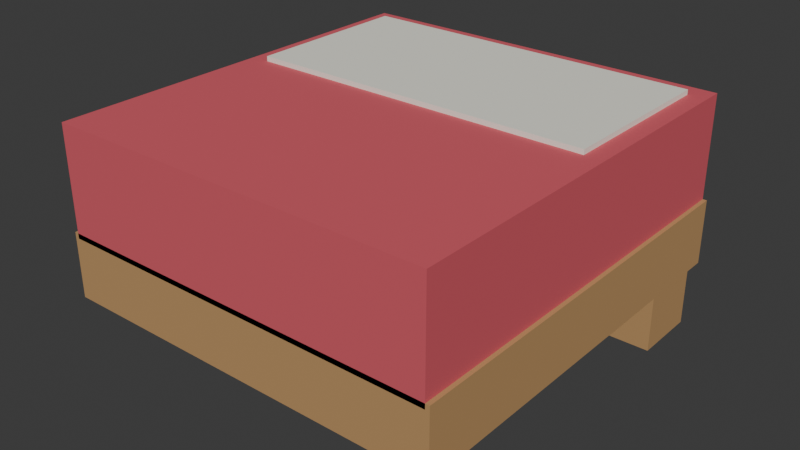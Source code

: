 # Source: bed_head.blend  (saved by Blender 4.5.92; exported with 4.5.12 LTS)
import bpy
from mathutils import Matrix  # noqa: F401  (used for matrix-valued properties, if any)

bpy.ops.wm.read_factory_settings(use_empty=True)
scene = bpy.context.scene
scene.name = 'Scene'

# ---- collections
col_collection = bpy.data.collections.new('Collection'); scene.collection.children.link(col_collection)

# ---- materials (node trees are filled in below, after node groups)
mat_wood = bpy.data.materials.new('wood')
mat_wood.diffuse_color = (0.5, 0.29, 0.12, 1.0)
mat_red = bpy.data.materials.new('red')
mat_red.diffuse_color = (0.67, 0.1, 0.13, 1.0)
mat_white = bpy.data.materials.new('white')
mat_white.diffuse_color = (0.88, 0.87, 0.77, 1.0)

# ---- material node trees
mat_wood.use_nodes = True; mat_wood.node_tree.nodes.clear()
_N = mat_wood.node_tree.nodes; _L = mat_wood.node_tree.links
n0 = _N.new('ShaderNodeBsdfPrincipled'); n0.name = 'Principled BSDF'; n0.location = (-200, 100)
n0.inputs[0].default_value = (0.5, 0.29, 0.12, 1.0)
n0.inputs[2].default_value = 0.85
n1 = _N.new('ShaderNodeOutputMaterial'); n1.name = 'Material Output'; n1.location = (200, 100)
_L.new(n0.outputs[0], n1.inputs[0])
n1.is_active_output = True
mat_red.use_nodes = True; mat_red.node_tree.nodes.clear()
_N = mat_red.node_tree.nodes; _L = mat_red.node_tree.links
n0 = _N.new('ShaderNodeBsdfPrincipled'); n0.name = 'Principled BSDF'; n0.location = (-200, 100)
n0.inputs[0].default_value = (0.67, 0.1, 0.13, 1.0)
n0.inputs[2].default_value = 0.85
n1 = _N.new('ShaderNodeOutputMaterial'); n1.name = 'Material Output'; n1.location = (200, 100)
_L.new(n0.outputs[0], n1.inputs[0])
n1.is_active_output = True
mat_white.use_nodes = True; mat_white.node_tree.nodes.clear()
_N = mat_white.node_tree.nodes; _L = mat_white.node_tree.links
n0 = _N.new('ShaderNodeBsdfPrincipled'); n0.name = 'Principled BSDF'; n0.location = (-200, 100)
n0.inputs[0].default_value = (0.88, 0.87, 0.77, 1.0)
n0.inputs[2].default_value = 0.85
n1 = _N.new('ShaderNodeOutputMaterial'); n1.name = 'Material Output'; n1.location = (200, 100)
_L.new(n0.outputs[0], n1.inputs[0])
n1.is_active_output = True

# ---- world
world_world = bpy.data.worlds.new('World'); scene.world = world_world
world_world.use_nodes = True; world_world.node_tree.nodes.clear()
_N = world_world.node_tree.nodes; _L = world_world.node_tree.links
n0 = _N.new('ShaderNodeOutputWorld'); n0.name = 'World Output'; n0.location = (200, 100)
n1 = _N.new('ShaderNodeBackground'); n1.name = 'Background'; n1.location = (-200, 100)
n1.inputs[0].default_value = (0.05088, 0.05088, 0.05088, 1.0)
_L.new(n1.outputs[0], n0.inputs[0])
n0.is_active_output = True
world_world.color = (0.05088, 0.05088, 0.05088)
world_world.sun_shadow_jitter_overblur = 0.0

# ---- meshes
me_cube_113 = bpy.data.meshes.new('Cube.113')
me_cube_113.from_pydata([(-0.48, -0.5, -0.08), (-0.48, -0.5, 0.08), (-0.48, 0.5, -0.08), (-0.48, 0.5, 0.08), (0.48, -0.5, -0.08), (0.48, -0.5, 0.08), (0.48, 0.5, -0.08), (0.48, 0.5, 0.08)], [], [(0, 1, 3, 2), (2, 3, 7, 6), (6, 7, 5, 4), (4, 5, 1, 0), (2, 6, 4, 0), (7, 3, 1, 5)])
_uv = me_cube_113.uv_layers.new(name='UVMap')
_uv.uv.foreach_set('vector', [0.375, 0.0, 0.625, 0.0, 0.625, 0.25, 0.375, 0.25, 0.375, 0.25, 0.625, 0.25, 0.625, 0.5, 0.375, 0.5, 0.375, 0.5, 0.625, 0.5, 0.625, 0.75, 0.375, 0.75, 0.375, 0.75, 0.625, 0.75, 0.625, 1.0, 0.375, 1.0, 0.125, 0.5, 0.375, 0.5, 0.375, 0.75, 0.125, 0.75, 0.625, 0.5, 0.875, 0.5, 0.875, 0.75, 0.625, 0.75])
me_cube_113.materials.append(mat_wood)
me_cube_113.update()
me_cube_114 = bpy.data.meshes.new('Cube.114')
me_cube_114.from_pydata([(-0.47, -0.5, -0.1325), (-0.47, -0.5, 0.1325), (-0.47, 0.5, -0.1325), (-0.47, 0.5, 0.1325), (0.47, -0.5, -0.1325), (0.47, -0.5, 0.1325), (0.47, 0.5, -0.1325), (0.47, 0.5, 0.1325)], [], [(0, 1, 3, 2), (2, 3, 7, 6), (6, 7, 5, 4), (4, 5, 1, 0), (2, 6, 4, 0), (7, 3, 1, 5)])
_uv = me_cube_114.uv_layers.new(name='UVMap')
_uv.uv.foreach_set('vector', [0.375, 0.0, 0.625, 0.0, 0.625, 0.25, 0.375, 0.25, 0.375, 0.25, 0.625, 0.25, 0.625, 0.5, 0.375, 0.5, 0.375, 0.5, 0.625, 0.5, 0.625, 0.75, 0.375, 0.75, 0.375, 0.75, 0.625, 0.75, 0.625, 1.0, 0.375, 1.0, 0.125, 0.5, 0.375, 0.5, 0.375, 0.75, 0.125, 0.75, 0.625, 0.5, 0.875, 0.5, 0.875, 0.75, 0.625, 0.75])
me_cube_114.materials.append(mat_red)
me_cube_114.update()
me_cube_115 = bpy.data.meshes.new('Cube.115')
me_cube_115.from_pydata([(-0.425, -0.21, -0.0175), (-0.425, -0.21, 0.0175), (-0.425, 0.21, -0.0175), (-0.425, 0.21, 0.0175), (0.425, -0.21, -0.0175), (0.425, -0.21, 0.0175), (0.425, 0.21, -0.0175), (0.425, 0.21, 0.0175)], [], [(0, 1, 3, 2), (2, 3, 7, 6), (6, 7, 5, 4), (4, 5, 1, 0), (2, 6, 4, 0), (7, 3, 1, 5)])
_uv = me_cube_115.uv_layers.new(name='UVMap')
_uv.uv.foreach_set('vector', [0.375, 0.0, 0.625, 0.0, 0.625, 0.25, 0.375, 0.25, 0.375, 0.25, 0.625, 0.25, 0.625, 0.5, 0.375, 0.5, 0.375, 0.5, 0.625, 0.5, 0.625, 0.75, 0.375, 0.75, 0.375, 0.75, 0.625, 0.75, 0.625, 1.0, 0.375, 1.0, 0.125, 0.5, 0.375, 0.5, 0.375, 0.75, 0.125, 0.75, 0.625, 0.5, 0.875, 0.5, 0.875, 0.75, 0.625, 0.75])
me_cube_115.materials.append(mat_white)
me_cube_115.update()
me_cube_116 = bpy.data.meshes.new('Cube.116')
me_cube_116.from_pydata([(-0.08, -0.08, -0.1), (-0.08, -0.08, 0.1), (-0.08, 0.08, -0.1), (-0.08, 0.08, 0.1), (0.08, -0.08, -0.1), (0.08, -0.08, 0.1), (0.08, 0.08, -0.1), (0.08, 0.08, 0.1)], [], [(0, 1, 3, 2), (2, 3, 7, 6), (6, 7, 5, 4), (4, 5, 1, 0), (2, 6, 4, 0), (7, 3, 1, 5)])
_uv = me_cube_116.uv_layers.new(name='UVMap')
_uv.uv.foreach_set('vector', [0.375, 0.0, 0.625, 0.0, 0.625, 0.25, 0.375, 0.25, 0.375, 0.25, 0.625, 0.25, 0.625, 0.5, 0.375, 0.5, 0.375, 0.5, 0.625, 0.5, 0.625, 0.75, 0.375, 0.75, 0.375, 0.75, 0.625, 0.75, 0.625, 1.0, 0.375, 1.0, 0.125, 0.5, 0.375, 0.5, 0.375, 0.75, 0.125, 0.75, 0.625, 0.5, 0.875, 0.5, 0.875, 0.75, 0.625, 0.75])
me_cube_116.materials.append(mat_wood)
me_cube_116.update()
me_cube_117 = bpy.data.meshes.new('Cube.117')
me_cube_117.from_pydata([(-0.08, -0.08, -0.1), (-0.08, -0.08, 0.1), (-0.08, 0.08, -0.1), (-0.08, 0.08, 0.1), (0.08, -0.08, -0.1), (0.08, -0.08, 0.1), (0.08, 0.08, -0.1), (0.08, 0.08, 0.1)], [], [(0, 1, 3, 2), (2, 3, 7, 6), (6, 7, 5, 4), (4, 5, 1, 0), (2, 6, 4, 0), (7, 3, 1, 5)])
_uv = me_cube_117.uv_layers.new(name='UVMap')
_uv.uv.foreach_set('vector', [0.375, 0.0, 0.625, 0.0, 0.625, 0.25, 0.375, 0.25, 0.375, 0.25, 0.625, 0.25, 0.625, 0.5, 0.375, 0.5, 0.375, 0.5, 0.625, 0.5, 0.625, 0.75, 0.375, 0.75, 0.375, 0.75, 0.625, 0.75, 0.625, 1.0, 0.375, 1.0, 0.125, 0.5, 0.375, 0.5, 0.375, 0.75, 0.125, 0.75, 0.625, 0.5, 0.875, 0.5, 0.875, 0.75, 0.625, 0.75])
me_cube_117.materials.append(mat_wood)
me_cube_117.update()

# ---- objects
ob_bed_head = bpy.data.objects.new('Bed head', None)
ob_frame = bpy.data.objects.new('frame', me_cube_113)
ob_mattress = bpy.data.objects.new('mattress', me_cube_114)
ob_pillow = bpy.data.objects.new('pillow', me_cube_115)
ob_leg = bpy.data.objects.new('leg', me_cube_116)
ob_leg_001 = bpy.data.objects.new('leg.001', me_cube_117)

# ---- transforms, parenting, visibility, modifiers, constraints
ob_bed_head.location = (0.0, 0.0, 0.0)
ob_frame.parent = ob_bed_head
ob_frame.location = (0.0, 0.0, 0.23)
ob_mattress.parent = ob_bed_head
ob_mattress.location = (0.0, 0.0, 0.43)
ob_pillow.parent = ob_bed_head
ob_pillow.location = (0.0, 0.24, 0.557)
ob_leg.parent = ob_bed_head
ob_leg.location = (-0.39, 0.39, 0.1)
ob_leg_001.parent = ob_bed_head
ob_leg_001.location = (0.39, 0.39, 0.1)

# ---- collection membership
col_collection.objects.link(ob_bed_head)
col_collection.objects.link(ob_frame)
col_collection.objects.link(ob_mattress)
col_collection.objects.link(ob_pillow)
col_collection.objects.link(ob_leg)
col_collection.objects.link(ob_leg_001)

# ---- scene / render settings (as saved in the file)
scene.frame_start = 1; scene.frame_end = 250; scene.frame_set(1)
scene.render.engine = 'BLENDER_EEVEE_NEXT'
bpy.context.view_layer.update()

# ---- added for rendering (the .blend has no active camera and no usable light): camera, sun
cam_auto = bpy.data.cameras.new('AutoCamera')
cam_auto.lens = 50.0
cam_auto.sensor_width = 36.0
cam_auto.clip_end = 1000.0
ob_auto_camera = bpy.data.objects.new('AutoCamera', cam_auto)
scene.collection.objects.link(ob_auto_camera)
ob_auto_camera.location = (1.38835, -1.66601, 1.39793)
ob_auto_camera.rotation_euler = (1.09748, -7.21219e-08, 0.694738)
scene.camera = ob_auto_camera
light_auto_sun = bpy.data.lights.new('AutoSun', 'SUN')
light_auto_sun.energy = 3.0
light_auto_sun.angle = 0.0523599
ob_auto_sun = bpy.data.objects.new('AutoSun', light_auto_sun)
scene.collection.objects.link(ob_auto_sun)
ob_auto_sun.rotation_euler = (0.872665, 0.174533, 0.523599)
bpy.context.view_layer.update()
